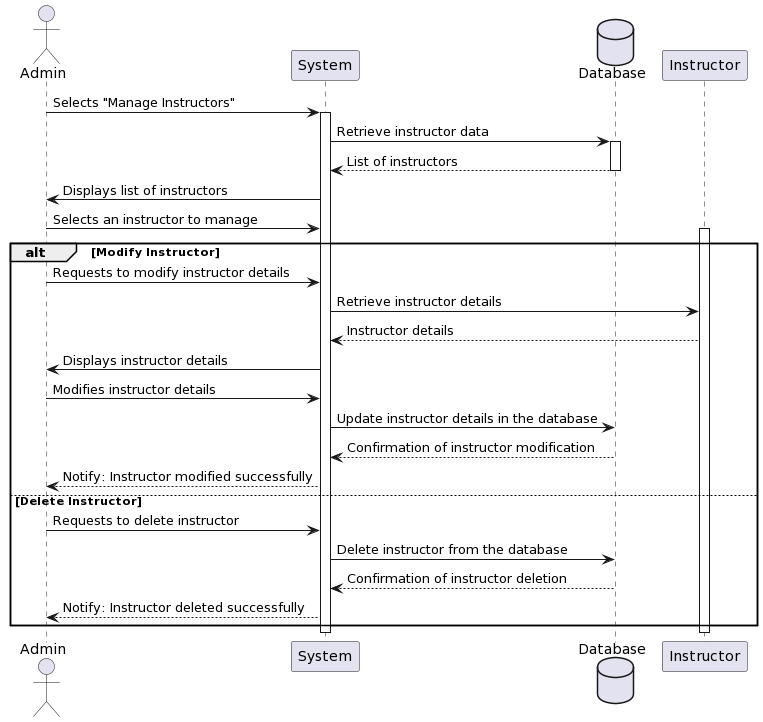

The diagram above was rendered by PlantUML. Its source (embedded in the PNG):
@startuml
actor Admin as Admin
participant "System" as System
database Database as DB
participant "Instructor" as Instructor

Admin -> System: Selects "Manage Instructors"
activate System

System -> DB: Retrieve instructor data
activate DB
DB --> System: List of instructors
deactivate DB

System -> Admin: Displays list of instructors
Admin -> System: Selects an instructor to manage
activate Instructor

alt Modify Instructor
  Admin -> System: Requests to modify instructor details
  System -> Instructor: Retrieve instructor details
  Instructor --> System: Instructor details
  System -> Admin: Displays instructor details
  Admin -> System: Modifies instructor details
  System -> DB: Update instructor details in the database
  DB --> System: Confirmation of instructor modification
  System --> Admin: Notify: Instructor modified successfully
else Delete Instructor
  Admin -> System: Requests to delete instructor
  System -> DB: Delete instructor from the database
  DB --> System: Confirmation of instructor deletion
  System --> Admin: Notify: Instructor deleted successfully
end

deactivate Instructor
deactivate System
@enduml